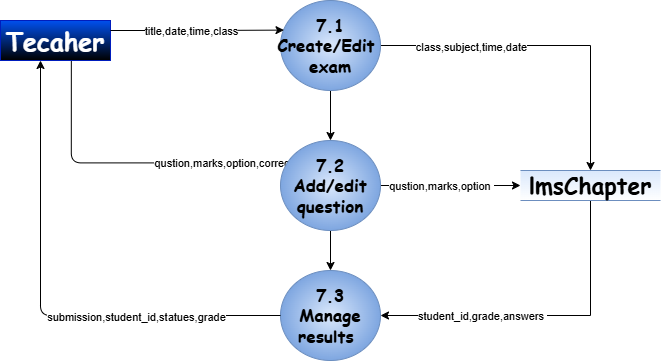

The diagram above was exported from draw.io. Its source (the exported page's mxGraphModel, read from the mxfile embedded in the PNG):
<mxGraphModel dx="1042" dy="626" grid="1" gridSize="10" guides="1" tooltips="1" connect="1" arrows="1" fold="1" page="1" pageScale="1" pageWidth="827" pageHeight="1169" math="0" shadow="0">
  <root>
    <mxCell id="0" />
    <mxCell id="1" parent="0" />
    <mxCell id="J3QDNGC31aKu6eMMF0qX-9" edge="1" parent="1" source="J3QDNGC31aKu6eMMF0qX-10" style="edgeStyle=orthogonalEdgeStyle;rounded=0;orthogonalLoop=1;jettySize=auto;html=1;exitX=0.5;exitY=1;exitDx=0;exitDy=0;entryX=0.5;entryY=0;entryDx=0;entryDy=0;" target="J3QDNGC31aKu6eMMF0qX-29">
      <mxGeometry relative="1" as="geometry" />
    </mxCell>
    <mxCell id="mXvSyOiTuTyXO-Ahskbg-2" edge="1" parent="1" source="J3QDNGC31aKu6eMMF0qX-10" style="edgeStyle=orthogonalEdgeStyle;rounded=0;orthogonalLoop=1;jettySize=auto;html=1;exitX=1;exitY=0.5;exitDx=0;exitDy=0;" target="1cTMmsbVkiTqfUNPI6EM-1">
      <mxGeometry relative="1" as="geometry" />
    </mxCell>
    <mxCell id="mXvSyOiTuTyXO-Ahskbg-5" connectable="0" parent="mXvSyOiTuTyXO-Ahskbg-2" style="edgeLabel;html=1;align=center;verticalAlign=middle;resizable=0;points=[];" value="class,subject,time,date" vertex="1">
      <mxGeometry relative="1" x="-0.4636" y="-1" as="geometry">
        <mxPoint as="offset" />
      </mxGeometry>
    </mxCell>
    <mxCell id="J3QDNGC31aKu6eMMF0qX-10" parent="1" style="ellipse;whiteSpace=wrap;html=1;fillColor=#dae8fc;strokeColor=#6c8ebf;gradientDirection=radial;fontStyle=1;fontFamily=Comic Sans MS;fontSize=17;gradientColor=#7ea6e0;fontColor=#000000;" value="7.1&lt;br&gt;&lt;div&gt;Create/Edit&amp;nbsp;&lt;/div&gt;&lt;div&gt;exam&lt;/div&gt;" vertex="1">
      <mxGeometry height="90" width="100" x="850" y="300" as="geometry" />
    </mxCell>
    <mxCell id="J3QDNGC31aKu6eMMF0qX-12" edge="1" parent="1" source="J3QDNGC31aKu6eMMF0qX-14" style="edgeStyle=orthogonalEdgeStyle;rounded=1;orthogonalLoop=1;jettySize=auto;html=1;exitX=0.644;exitY=0.984;exitDx=0;exitDy=0;entryX=0.1;entryY=0.249;entryDx=0;entryDy=0;curved=0;entryPerimeter=0;exitPerimeter=0;" target="J3QDNGC31aKu6eMMF0qX-29">
      <mxGeometry relative="1" as="geometry">
        <Array as="points">
          <mxPoint x="641" y="462" />
        </Array>
      </mxGeometry>
    </mxCell>
    <mxCell id="J3QDNGC31aKu6eMMF0qX-13" connectable="0" parent="J3QDNGC31aKu6eMMF0qX-12" style="edgeLabel;html=1;align=center;verticalAlign=middle;resizable=0;points=[];" value="qustion,marks,option,correct_ans" vertex="1">
      <mxGeometry relative="1" x="-0.1286" as="geometry">
        <mxPoint x="127" as="offset" />
      </mxGeometry>
    </mxCell>
    <mxCell id="J3QDNGC31aKu6eMMF0qX-14" parent="1" style="rounded=0;whiteSpace=wrap;html=1;fillColor=#0050ef;strokeColor=#001DBC;fontColor=#FFFFFF;gradientColor=default;fontStyle=1;fontFamily=Comic Sans MS;" value="&lt;span&gt;&lt;font style=&quot;font-size: 25px;&quot;&gt;Tecaher&lt;/font&gt;&lt;/span&gt;" vertex="1">
      <mxGeometry height="40" width="110" x="570" y="320" as="geometry" />
    </mxCell>
    <mxCell id="J3QDNGC31aKu6eMMF0qX-15" edge="1" parent="1" source="J3QDNGC31aKu6eMMF0qX-14" style="edgeStyle=orthogonalEdgeStyle;rounded=0;orthogonalLoop=1;jettySize=auto;html=1;exitX=1;exitY=0.25;exitDx=0;exitDy=0;entryX=0.035;entryY=0.329;entryDx=0;entryDy=0;entryPerimeter=0;" target="J3QDNGC31aKu6eMMF0qX-10">
      <mxGeometry relative="1" as="geometry" />
    </mxCell>
    <mxCell id="J3QDNGC31aKu6eMMF0qX-16" connectable="0" parent="J3QDNGC31aKu6eMMF0qX-15" style="edgeLabel;html=1;align=center;verticalAlign=middle;resizable=0;points=[];" value="title,date,time,class" vertex="1">
      <mxGeometry relative="1" x="-0.2545" as="geometry">
        <mxPoint x="15" as="offset" />
      </mxGeometry>
    </mxCell>
    <mxCell id="J3QDNGC31aKu6eMMF0qX-21" edge="1" parent="1" style="edgeStyle=orthogonalEdgeStyle;rounded=0;orthogonalLoop=1;jettySize=auto;html=1;exitX=0.5;exitY=1;exitDx=0;exitDy=0;">
      <mxGeometry relative="1" as="geometry">
        <mxPoint x="1205" y="365" as="sourcePoint" />
        <mxPoint x="1205" y="365" as="targetPoint" />
      </mxGeometry>
    </mxCell>
    <mxCell id="J3QDNGC31aKu6eMMF0qX-22" edge="1" parent="1" source="J3QDNGC31aKu6eMMF0qX-29" style="edgeStyle=orthogonalEdgeStyle;rounded=0;orthogonalLoop=1;jettySize=auto;html=1;exitX=0.5;exitY=1;exitDx=0;exitDy=0;entryX=0.5;entryY=0;entryDx=0;entryDy=0;">
      <mxGeometry relative="1" as="geometry">
        <mxPoint x="900" y="570" as="targetPoint" />
      </mxGeometry>
    </mxCell>
    <mxCell id="mXvSyOiTuTyXO-Ahskbg-3" edge="1" parent="1" source="J3QDNGC31aKu6eMMF0qX-29" style="edgeStyle=orthogonalEdgeStyle;rounded=0;orthogonalLoop=1;jettySize=auto;html=1;exitX=1;exitY=0.5;exitDx=0;exitDy=0;" target="1cTMmsbVkiTqfUNPI6EM-1">
      <mxGeometry relative="1" as="geometry" />
    </mxCell>
    <mxCell id="mXvSyOiTuTyXO-Ahskbg-7" connectable="0" parent="mXvSyOiTuTyXO-Ahskbg-3" style="edgeLabel;html=1;align=center;verticalAlign=middle;resizable=0;points=[];" value="qustion,marks,option&amp;nbsp;" vertex="1">
      <mxGeometry relative="1" x="-0.479" y="2" as="geometry">
        <mxPoint x="24" y="2" as="offset" />
      </mxGeometry>
    </mxCell>
    <mxCell id="J3QDNGC31aKu6eMMF0qX-29" parent="1" style="ellipse;whiteSpace=wrap;html=1;fillColor=#dae8fc;strokeColor=#6c8ebf;gradientDirection=radial;fontStyle=1;fontFamily=Comic Sans MS;fontSize=17;gradientColor=#7ea6e0;fontColor=#000000;" value="7.2&lt;div&gt;Add/edit&lt;/div&gt;&lt;div&gt;&amp;nbsp;question&amp;nbsp;&lt;/div&gt;" vertex="1">
      <mxGeometry height="90" width="100" x="850" y="440" as="geometry" />
    </mxCell>
    <mxCell id="J3QDNGC31aKu6eMMF0qX-38" parent="1" style="ellipse;whiteSpace=wrap;html=1;fillColor=#dae8fc;strokeColor=#6c8ebf;gradientDirection=radial;fontStyle=1;fontFamily=Comic Sans MS;fontSize=17;gradientColor=#7ea6e0;fontColor=#000000;" value="&lt;font style=&quot;color: rgb(0, 0, 0);&quot;&gt;7.3&lt;/font&gt;&lt;div&gt;&lt;span style=&quot;background-color: transparent;&quot;&gt;&lt;font style=&quot;color: rgb(0, 0, 0);&quot;&gt;Manage results&amp;nbsp;&lt;/font&gt;&lt;/span&gt;&lt;/div&gt;" vertex="1">
      <mxGeometry height="90" width="100" x="850" y="570" as="geometry" />
    </mxCell>
    <mxCell id="J3QDNGC31aKu6eMMF0qX-48" edge="1" parent="1" source="J3QDNGC31aKu6eMMF0qX-38" style="edgeStyle=orthogonalEdgeStyle;rounded=1;orthogonalLoop=1;jettySize=auto;html=1;exitX=0;exitY=0.5;exitDx=0;exitDy=0;curved=0;">
      <mxGeometry relative="1" as="geometry">
        <Array as="points">
          <mxPoint x="610" y="615" />
          <mxPoint x="610" y="361" />
        </Array>
        <mxPoint x="610" y="360" as="targetPoint" />
      </mxGeometry>
    </mxCell>
    <mxCell id="J3QDNGC31aKu6eMMF0qX-49" connectable="0" parent="J3QDNGC31aKu6eMMF0qX-48" style="edgeLabel;html=1;align=center;verticalAlign=middle;resizable=0;points=[];" value="submission,student_id,statues,grade" vertex="1">
      <mxGeometry relative="1" x="-0.4134" y="1" as="geometry">
        <mxPoint as="offset" />
      </mxGeometry>
    </mxCell>
    <mxCell id="mXvSyOiTuTyXO-Ahskbg-8" edge="1" parent="1" source="1cTMmsbVkiTqfUNPI6EM-1" style="edgeStyle=orthogonalEdgeStyle;rounded=0;orthogonalLoop=1;jettySize=auto;html=1;exitX=0.5;exitY=1;exitDx=0;exitDy=0;entryX=1;entryY=0.5;entryDx=0;entryDy=0;" target="J3QDNGC31aKu6eMMF0qX-38">
      <mxGeometry relative="1" as="geometry" />
    </mxCell>
    <mxCell id="mXvSyOiTuTyXO-Ahskbg-9" connectable="0" parent="mXvSyOiTuTyXO-Ahskbg-8" style="edgeLabel;html=1;align=center;verticalAlign=middle;resizable=0;points=[];" value="student_id,grade,answers&amp;nbsp;" vertex="1">
      <mxGeometry relative="1" x="0.523" as="geometry">
        <mxPoint x="23" as="offset" />
      </mxGeometry>
    </mxCell>
    <mxCell id="1cTMmsbVkiTqfUNPI6EM-1" parent="1" style="shape=partialRectangle;whiteSpace=wrap;html=1;left=0;right=0;fillColor=#dae8fc;strokeColor=#6c8ebf;gradientColor=#FFFFFF;fontColor=#000000;fontFamily=Comic Sans MS;" value="&lt;b style=&quot;&quot;&gt;&lt;font style=&quot;font-size: 23px;&quot;&gt;lmsChapter&lt;/font&gt;&lt;/b&gt;" vertex="1">
      <mxGeometry height="30" width="140" x="1090" y="470" as="geometry" />
    </mxCell>
  </root>
</mxGraphModel>